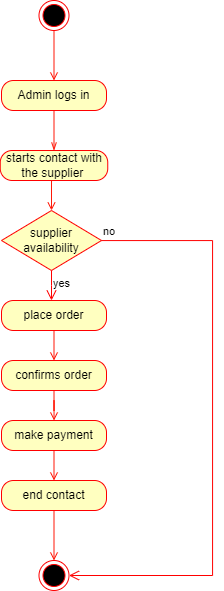

The diagram above was exported from draw.io. Its source (the exported page's mxGraphModel, read from the mxfile embedded in the PNG):
<mxGraphModel dx="1444" dy="575" grid="1" gridSize="10" guides="1" tooltips="1" connect="1" arrows="1" fold="1" page="1" pageScale="1" pageWidth="850" pageHeight="1100" math="0" shadow="0">
  <root>
    <mxCell id="0" />
    <mxCell id="1" parent="0" />
    <mxCell id="pbPol2jw5PjcMcfftuXF-30" style="edgeStyle=orthogonalEdgeStyle;rounded=0;orthogonalLoop=1;jettySize=auto;html=1;exitX=0.5;exitY=1;exitDx=0;exitDy=0;entryX=0.5;entryY=0;entryDx=0;entryDy=0;strokeColor=#FF1808;endArrow=open;endFill=0;" edge="1" parent="1" source="pbPol2jw5PjcMcfftuXF-2" target="pbPol2jw5PjcMcfftuXF-3">
      <mxGeometry relative="1" as="geometry" />
    </mxCell>
    <mxCell id="pbPol2jw5PjcMcfftuXF-2" value="" style="ellipse;html=1;shape=endState;fillColor=#000000;strokeColor=#ff0000;" vertex="1" parent="1">
      <mxGeometry x="347.5" y="50" width="30" height="30" as="geometry" />
    </mxCell>
    <mxCell id="pbPol2jw5PjcMcfftuXF-29" style="edgeStyle=orthogonalEdgeStyle;rounded=0;orthogonalLoop=1;jettySize=auto;html=1;exitX=0.5;exitY=1;exitDx=0;exitDy=0;entryX=0.5;entryY=0;entryDx=0;entryDy=0;strokeColor=#FF1808;endArrow=openThin;endFill=0;" edge="1" parent="1" source="pbPol2jw5PjcMcfftuXF-3" target="pbPol2jw5PjcMcfftuXF-5">
      <mxGeometry relative="1" as="geometry" />
    </mxCell>
    <mxCell id="pbPol2jw5PjcMcfftuXF-3" value="Admin logs in" style="rounded=1;whiteSpace=wrap;html=1;arcSize=40;fontColor=#000000;fillColor=#ffffc0;strokeColor=#ff0000;" vertex="1" parent="1">
      <mxGeometry x="310" y="130" width="105" height="30" as="geometry" />
    </mxCell>
    <mxCell id="pbPol2jw5PjcMcfftuXF-28" style="edgeStyle=orthogonalEdgeStyle;rounded=0;orthogonalLoop=1;jettySize=auto;html=1;exitX=0.5;exitY=1;exitDx=0;exitDy=0;entryX=0.5;entryY=0;entryDx=0;entryDy=0;strokeColor=#FF1808;endArrow=open;endFill=0;" edge="1" parent="1" source="pbPol2jw5PjcMcfftuXF-5" target="pbPol2jw5PjcMcfftuXF-9">
      <mxGeometry relative="1" as="geometry">
        <mxPoint x="360" y="270" as="targetPoint" />
      </mxGeometry>
    </mxCell>
    <mxCell id="pbPol2jw5PjcMcfftuXF-5" value="starts contact with the supplier&amp;nbsp;" style="rounded=1;whiteSpace=wrap;html=1;arcSize=40;fontColor=#000000;fillColor=#ffffc0;strokeColor=#ff0000;" vertex="1" parent="1">
      <mxGeometry x="308.75" y="200" width="107.5" height="30" as="geometry" />
    </mxCell>
    <mxCell id="pbPol2jw5PjcMcfftuXF-9" value="supplier availability" style="rhombus;whiteSpace=wrap;html=1;fontColor=#000000;fillColor=#ffffc0;strokeColor=#ff0000;" vertex="1" parent="1">
      <mxGeometry x="310" y="260" width="100" height="60" as="geometry" />
    </mxCell>
    <mxCell id="pbPol2jw5PjcMcfftuXF-10" value="no" style="edgeStyle=orthogonalEdgeStyle;html=1;align=left;verticalAlign=bottom;endArrow=open;endSize=8;strokeColor=#ff0000;rounded=0;entryX=1;entryY=0.5;entryDx=0;entryDy=0;" edge="1" source="pbPol2jw5PjcMcfftuXF-9" parent="1" target="pbPol2jw5PjcMcfftuXF-31">
      <mxGeometry x="-1" relative="1" as="geometry">
        <mxPoint x="360" y="180" as="targetPoint" />
        <Array as="points">
          <mxPoint x="521" y="290" />
          <mxPoint x="521" y="625" />
        </Array>
      </mxGeometry>
    </mxCell>
    <mxCell id="pbPol2jw5PjcMcfftuXF-11" value="yes" style="edgeStyle=orthogonalEdgeStyle;html=1;align=left;verticalAlign=top;endArrow=open;endSize=8;strokeColor=#ff0000;rounded=0;" edge="1" source="pbPol2jw5PjcMcfftuXF-9" parent="1">
      <mxGeometry x="-1" relative="1" as="geometry">
        <mxPoint x="360" y="350" as="targetPoint" />
      </mxGeometry>
    </mxCell>
    <mxCell id="pbPol2jw5PjcMcfftuXF-22" style="edgeStyle=orthogonalEdgeStyle;rounded=0;orthogonalLoop=1;jettySize=auto;html=1;exitX=0.5;exitY=1;exitDx=0;exitDy=0;entryX=0.5;entryY=0;entryDx=0;entryDy=0;strokeColor=#FF1808;endArrow=open;endFill=0;" edge="1" parent="1" source="pbPol2jw5PjcMcfftuXF-14" target="pbPol2jw5PjcMcfftuXF-15">
      <mxGeometry relative="1" as="geometry" />
    </mxCell>
    <mxCell id="pbPol2jw5PjcMcfftuXF-14" value="place order" style="rounded=1;whiteSpace=wrap;html=1;arcSize=40;fontColor=#000000;fillColor=#ffffc0;strokeColor=#ff0000;" vertex="1" parent="1">
      <mxGeometry x="310" y="350" width="105" height="30" as="geometry" />
    </mxCell>
    <mxCell id="pbPol2jw5PjcMcfftuXF-23" style="edgeStyle=orthogonalEdgeStyle;rounded=0;orthogonalLoop=1;jettySize=auto;html=1;exitX=0.5;exitY=1;exitDx=0;exitDy=0;strokeColor=#FF1808;endArrow=open;endFill=0;" edge="1" parent="1" source="pbPol2jw5PjcMcfftuXF-15" target="pbPol2jw5PjcMcfftuXF-16">
      <mxGeometry relative="1" as="geometry" />
    </mxCell>
    <mxCell id="pbPol2jw5PjcMcfftuXF-15" value="confirms order" style="rounded=1;whiteSpace=wrap;html=1;arcSize=40;fontColor=#000000;fillColor=#ffffc0;strokeColor=#ff0000;" vertex="1" parent="1">
      <mxGeometry x="310" y="410" width="105" height="30" as="geometry" />
    </mxCell>
    <mxCell id="pbPol2jw5PjcMcfftuXF-24" style="edgeStyle=orthogonalEdgeStyle;rounded=0;orthogonalLoop=1;jettySize=auto;html=1;exitX=0.5;exitY=1;exitDx=0;exitDy=0;entryX=0.5;entryY=0;entryDx=0;entryDy=0;strokeColor=#FF1808;endArrow=open;endFill=0;" edge="1" parent="1" source="pbPol2jw5PjcMcfftuXF-16" target="pbPol2jw5PjcMcfftuXF-17">
      <mxGeometry relative="1" as="geometry" />
    </mxCell>
    <mxCell id="pbPol2jw5PjcMcfftuXF-16" value="make payment" style="rounded=1;whiteSpace=wrap;html=1;arcSize=40;fontColor=#000000;fillColor=#ffffc0;strokeColor=#ff0000;" vertex="1" parent="1">
      <mxGeometry x="310" y="470" width="105" height="30" as="geometry" />
    </mxCell>
    <mxCell id="pbPol2jw5PjcMcfftuXF-27" style="edgeStyle=orthogonalEdgeStyle;rounded=0;orthogonalLoop=1;jettySize=auto;html=1;exitX=0.5;exitY=1;exitDx=0;exitDy=0;entryX=0.5;entryY=0;entryDx=0;entryDy=0;strokeColor=#FF1808;endArrow=open;endFill=0;" edge="1" parent="1" source="pbPol2jw5PjcMcfftuXF-17" target="pbPol2jw5PjcMcfftuXF-31">
      <mxGeometry relative="1" as="geometry">
        <mxPoint x="362.2249999999999" y="604" as="targetPoint" />
      </mxGeometry>
    </mxCell>
    <mxCell id="pbPol2jw5PjcMcfftuXF-17" value="end contact" style="rounded=1;whiteSpace=wrap;html=1;arcSize=40;fontColor=#000000;fillColor=#ffffc0;strokeColor=#ff0000;" vertex="1" parent="1">
      <mxGeometry x="310" y="530" width="105" height="30" as="geometry" />
    </mxCell>
    <mxCell id="pbPol2jw5PjcMcfftuXF-31" value="" style="ellipse;html=1;shape=endState;fillColor=#000000;strokeColor=#ff0000;" vertex="1" parent="1">
      <mxGeometry x="347.5" y="610" width="30" height="30" as="geometry" />
    </mxCell>
  </root>
</mxGraphModel>